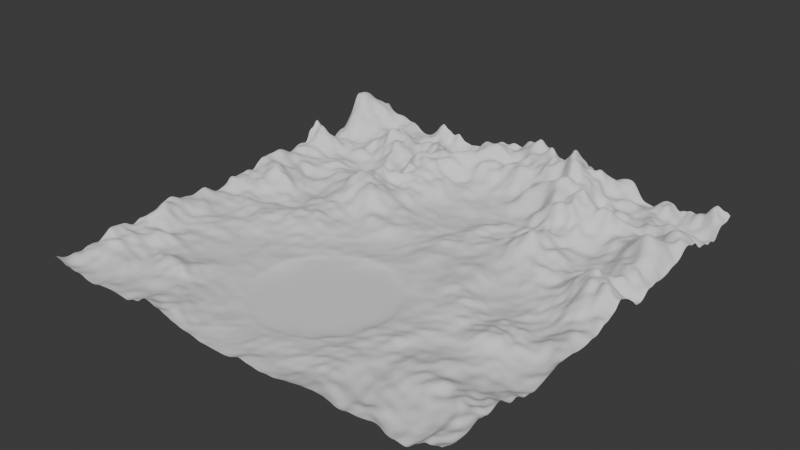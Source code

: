 # Source: terrain.blend  (saved by Blender 4.3.34; exported with 4.5.12 LTS)
import bpy
from mathutils import Matrix  # noqa: F401  (used for matrix-valued properties, if any)

bpy.ops.wm.read_factory_settings(use_empty=True)
scene = bpy.context.scene
scene.name = 'Scene'

# ---- collections
col_collection = bpy.data.collections.new('Collection'); scene.collection.children.link(col_collection)

# ---- node groups
ng_geometry_nodes = bpy.data.node_groups.new('Geometry Nodes', 'GeometryNodeTree')
_s = ng_geometry_nodes.interface.new_socket(name='Geometry', in_out='OUTPUT', socket_type='NodeSocketGeometry')
_s = ng_geometry_nodes.interface.new_socket(name='Geometry', in_out='INPUT', socket_type='NodeSocketGeometry')
_s = ng_geometry_nodes.interface.new_socket(name='Width', in_out='INPUT', socket_type='NodeSocketFloat')
_s = ng_geometry_nodes.interface.new_socket(name='Length', in_out='INPUT', socket_type='NodeSocketFloat')
_s = ng_geometry_nodes.interface.new_socket(name='Resolution', in_out='INPUT', socket_type='NodeSocketFloat')
ng_geometry_nodes.is_modifier = True
# nodes of 'Geometry Nodes' reference scene objects; filled in after objects exist

# ---- world
world_world = bpy.data.worlds.new('World'); scene.world = world_world
world_world.use_nodes = True; world_world.node_tree.nodes.clear()
_N = world_world.node_tree.nodes; _L = world_world.node_tree.links
n0 = _N.new('ShaderNodeOutputWorld'); n0.name = 'World Output'; n0.location = (300, 300)
n1 = _N.new('ShaderNodeBackground'); n1.name = 'Background'; n1.location = (10, 300)
n1.inputs[0].default_value = (0.05088, 0.05088, 0.05088, 1.0)
_L.new(n1.outputs[0], n0.inputs[0])
n0.is_active_output = True
world_world.color = (0.05088, 0.05088, 0.05088)
world_world.sun_shadow_jitter_overblur = 0.0

# ---- meshes
me_plane = bpy.data.meshes.new('Plane')
me_plane.from_pydata([(-1.0, -1.0, 0.0), (1.0, -1.0, 0.0), (-1.0, 1.0, 0.0), (1.0, 1.0, 0.0)], [], [(0, 1, 3, 2)])
_uv = me_plane.uv_layers.new(name='UVMap')
_uv.uv.foreach_set('vector', [0.0, 0.0, 1.0, 0.0, 1.0, 1.0, 0.0, 1.0])
me_plane.update()

# ---- objects
ob_plane = bpy.data.objects.new('Plane', me_plane)
ob_flatten = bpy.data.objects.new('Flatten', None)
_N = ng_geometry_nodes.nodes; _L = ng_geometry_nodes.links
n0 = _N.new('NodeGroupOutput'); n0.name = 'Group Output'; n0.location = (1162, 228)
n1 = _N.new('GeometryNodeMeshGrid'); n1.name = 'Grid'; n1.location = (-116, 143)
n2 = _N.new('NodeGroupInput'); n2.name = 'Group Input'; n2.location = (-681, 112)
n3 = _N.new('ShaderNodeMath'); n3.name = 'Math'; n3.location = (-486, 0)
n3.operation = 'DIVIDE'
n4 = _N.new('ShaderNodeMath'); n4.name = 'Math.001'; n4.location = (-330, -2)
n4.operation = 'ROUND'
n5 = _N.new('ShaderNodeMath'); n5.name = 'Math.002'; n5.location = (-492, -167)
n5.operation = 'DIVIDE'
n6 = _N.new('ShaderNodeMath'); n6.name = 'Math.003'; n6.location = (-333, -171)
n6.operation = 'ROUND'
n7 = _N.new('ShaderNodeTexNoise'); n7.name = 'Noise Texture'; n7.location = (83, 82)
n7.inputs[3].default_value = 3.0
n7.inputs[8].default_value = 0.2
n8 = _N.new('ShaderNodeCombineXYZ'); n8.name = 'Combine XYZ'; n8.location = (745, 51)
n9 = _N.new('GeometryNodeSetPosition'); n9.name = 'Set Position'; n9.location = (725, 218)
n10 = _N.new('GeometryNodeObjectInfo'); n10.name = 'Object Info'; n10.location = (-347, -324)
n10.inputs[0].default_value = ob_flatten
n11 = _N.new('ShaderNodeVectorMath'); n11.name = 'Vector Math'; n11.location = (-147, -398)
n11.operation = 'DISTANCE'
n12 = _N.new('ShaderNodeVectorMath'); n12.name = 'Vector Math.001'; n12.location = (-10, -238)
n12.operation = 'MULTIPLY'
n13 = _N.new('ShaderNodeCombineXYZ'); n13.name = 'Combine XYZ.001'; n13.location = (-173, -246)
n14 = _N.new('ShaderNodeMath'); n14.name = 'Math.004'; n14.location = (32, -384)
n14.operation = 'DIVIDE'
n14.use_clamp = True
n14.inputs[1].default_value = 1.0
n15 = _N.new('ShaderNodeVectorMath'); n15.name = 'Vector Math.002'; n15.location = (-105, -35)
n15.inputs[1].default_value = (-0.5, -0.5, 0.0)
n16 = _N.new('ShaderNodeMath'); n16.name = 'Math.005'; n16.location = (382, 52)
n16.operation = 'POWER'
n17 = _N.new('ShaderNodeMath'); n17.name = 'Math.006'; n17.location = (200, -296)
n17.operation = 'SUBTRACT'
n17.use_clamp = True
n17.inputs[0].default_value = 1.0
n18 = _N.new('ShaderNodeMath'); n18.name = 'Math.007'; n18.location = (376, -116)
n18.operation = 'MULTIPLY'
n18.inputs[1].default_value = 16.0
n19 = _N.new('ShaderNodeClamp'); n19.name = 'Clamp'; n19.location = (385, -276)
n19.inputs[1].default_value = 0.2
n20 = _N.new('GeometryNodeSetShadeSmooth'); n20.name = 'Set Shade Smooth'; n20.location = (949, 186)
n21 = _N.new('ShaderNodeMath'); n21.name = 'Math.008'; n21.location = (36, -553)
n21.operation = 'DIVIDE'
n21.use_clamp = True
n21.inputs[1].default_value = 4.2
n22 = _N.new('ShaderNodeMath'); n22.name = 'Math.009'; n22.location = (577, 1)
n22.operation = 'MULTIPLY'
n23 = _N.new('ShaderNodeMath'); n23.name = 'Math.010'; n23.location = (217, -504)
n23.operation = 'POWER'
n23.inputs[1].default_value = 1.5
n24 = _N.new('ShaderNodeMath'); n24.name = 'Math.011'; n24.location = (397, -435)
n24.operation = 'MULTIPLY'
n24.inputs[1].default_value = 3.0
_L.new(n2.outputs[1], n1.inputs[0])
_L.new(n2.outputs[2], n1.inputs[1])
_L.new(n2.outputs[1], n3.inputs[0])
_L.new(n2.outputs[3], n3.inputs[1])
_L.new(n3.outputs[0], n4.inputs[0])
_L.new(n4.outputs[0], n1.inputs[2])
_L.new(n5.outputs[0], n6.inputs[0])
_L.new(n2.outputs[2], n5.inputs[0])
_L.new(n2.outputs[3], n5.inputs[1])
_L.new(n6.outputs[0], n1.inputs[3])
_L.new(n1.outputs[1], n7.inputs[0])
_L.new(n8.outputs[0], n9.inputs[3])
_L.new(n1.outputs[0], n9.inputs[0])
_L.new(n10.outputs[1], n11.inputs[0])
_L.new(n13.outputs[0], n12.inputs[1])
_L.new(n2.outputs[1], n13.inputs[0])
_L.new(n2.outputs[2], n13.inputs[1])
_L.new(n12.outputs[0], n11.inputs[1])
_L.new(n11.outputs[1], n14.inputs[0])
_L.new(n1.outputs[1], n15.inputs[0])
_L.new(n15.outputs[0], n12.inputs[0])
_L.new(n7.outputs[0], n16.inputs[0])
_L.new(n14.outputs[0], n17.inputs[1])
_L.new(n18.outputs[0], n16.inputs[1])
_L.new(n17.outputs[0], n19.inputs[0])
_L.new(n19.outputs[0], n18.inputs[0])
_L.new(n9.outputs[0], n20.inputs[0])
_L.new(n20.outputs[0], n0.inputs[0])
_L.new(n11.outputs[1], n21.inputs[0])
_L.new(n16.outputs[0], n22.inputs[0])
_L.new(n22.outputs[0], n8.inputs[2])
_L.new(n24.outputs[0], n22.inputs[1])
_L.new(n21.outputs[0], n23.inputs[0])
_L.new(n23.outputs[0], n24.inputs[0])
n0.is_active_output = True

# ---- transforms, parenting, visibility, modifiers, constraints
ob_plane.location = (0.0, 0.0, 0.0)
_m = ob_plane.modifiers.new('GeometryNodes', 'NODES')
_m.node_group = ng_geometry_nodes
_gi = [s.identifier for s in ng_geometry_nodes.interface.items_tree if s.item_type == 'SOCKET' and s.in_out == 'INPUT']
_m[_gi[1]] = 5.0  # Width
_m[_gi[2]] = 5.0  # Length
_m[_gi[3]] = 0.02  # Resolution
ob_flatten.location = (-0.0003234, -1.136, 0.0)

# ---- collection membership
col_collection.objects.link(ob_plane)
col_collection.objects.link(ob_flatten)

# ---- scene / render settings (as saved in the file)
scene.frame_start = 1; scene.frame_end = 250; scene.frame_set(1)
scene.render.engine = 'BLENDER_EEVEE_NEXT'
bpy.context.view_layer.update()

# ---- added for rendering (the .blend has no active camera and no usable light): camera, sun
cam_auto = bpy.data.cameras.new('AutoCamera')
cam_auto.lens = 50.0
cam_auto.sensor_width = 36.0
cam_auto.clip_end = 1000.0
ob_auto_camera = bpy.data.objects.new('AutoCamera', cam_auto)
scene.collection.objects.link(ob_auto_camera)
ob_auto_camera.location = (6.57392, -7.88871, 5.60702)
ob_auto_camera.rotation_euler = (1.09748, -7.21219e-08, 0.694738)
scene.camera = ob_auto_camera
light_auto_sun = bpy.data.lights.new('AutoSun', 'SUN')
light_auto_sun.energy = 3.0
light_auto_sun.angle = 0.0523599
ob_auto_sun = bpy.data.objects.new('AutoSun', light_auto_sun)
scene.collection.objects.link(ob_auto_sun)
ob_auto_sun.rotation_euler = (0.872665, 0.174533, 0.523599)
bpy.context.view_layer.update()
